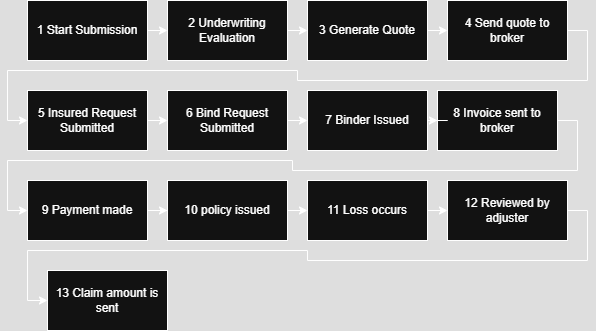

The diagram above was exported from draw.io. Its source (the exported page's mxGraphModel, read from the mxfile embedded in the PNG):
<mxGraphModel dx="1509" dy="756" grid="1" gridSize="10" guides="1" tooltips="1" connect="1" arrows="1" fold="1" page="1" pageScale="1" pageWidth="850" pageHeight="1100" math="0" shadow="0">
  <root>
    <mxCell id="0" />
    <mxCell id="1" parent="0" />
    <mxCell id="0MySe1QcRW-SOAP8IGm0-15" style="edgeStyle=orthogonalEdgeStyle;rounded=0;orthogonalLoop=1;jettySize=auto;html=1;exitX=1;exitY=0.5;exitDx=0;exitDy=0;entryX=0;entryY=0.5;entryDx=0;entryDy=0;" edge="1" parent="1" source="0MySe1QcRW-SOAP8IGm0-1" target="0MySe1QcRW-SOAP8IGm0-10">
      <mxGeometry relative="1" as="geometry" />
    </mxCell>
    <mxCell id="0MySe1QcRW-SOAP8IGm0-1" value="1 Start Submission" style="rounded=0;whiteSpace=wrap;html=1;" vertex="1" parent="1">
      <mxGeometry x="50" y="50" width="120" height="60" as="geometry" />
    </mxCell>
    <mxCell id="0MySe1QcRW-SOAP8IGm0-26" style="edgeStyle=orthogonalEdgeStyle;rounded=0;orthogonalLoop=1;jettySize=auto;html=1;exitX=1;exitY=0.5;exitDx=0;exitDy=0;entryX=0;entryY=0.5;entryDx=0;entryDy=0;" edge="1" parent="1" source="0MySe1QcRW-SOAP8IGm0-2" target="0MySe1QcRW-SOAP8IGm0-14">
      <mxGeometry relative="1" as="geometry" />
    </mxCell>
    <mxCell id="0MySe1QcRW-SOAP8IGm0-2" value="12 Reviewed by adjuster" style="rounded=0;whiteSpace=wrap;html=1;" vertex="1" parent="1">
      <mxGeometry x="470" y="230" width="120" height="60" as="geometry" />
    </mxCell>
    <mxCell id="0MySe1QcRW-SOAP8IGm0-25" style="edgeStyle=orthogonalEdgeStyle;rounded=0;orthogonalLoop=1;jettySize=auto;html=1;exitX=1;exitY=0.5;exitDx=0;exitDy=0;entryX=0;entryY=0.5;entryDx=0;entryDy=0;" edge="1" parent="1" source="0MySe1QcRW-SOAP8IGm0-3" target="0MySe1QcRW-SOAP8IGm0-2">
      <mxGeometry relative="1" as="geometry" />
    </mxCell>
    <mxCell id="0MySe1QcRW-SOAP8IGm0-3" value="11 Loss occurs" style="rounded=0;whiteSpace=wrap;html=1;" vertex="1" parent="1">
      <mxGeometry x="330" y="230" width="120" height="60" as="geometry" />
    </mxCell>
    <mxCell id="0MySe1QcRW-SOAP8IGm0-24" style="edgeStyle=orthogonalEdgeStyle;rounded=0;orthogonalLoop=1;jettySize=auto;html=1;exitX=1;exitY=0.5;exitDx=0;exitDy=0;entryX=0;entryY=0.5;entryDx=0;entryDy=0;" edge="1" parent="1" source="0MySe1QcRW-SOAP8IGm0-4" target="0MySe1QcRW-SOAP8IGm0-3">
      <mxGeometry relative="1" as="geometry" />
    </mxCell>
    <mxCell id="0MySe1QcRW-SOAP8IGm0-4" value="10 policy issued" style="rounded=0;whiteSpace=wrap;html=1;" vertex="1" parent="1">
      <mxGeometry x="190" y="230" width="120" height="60" as="geometry" />
    </mxCell>
    <mxCell id="0MySe1QcRW-SOAP8IGm0-23" style="edgeStyle=orthogonalEdgeStyle;rounded=0;orthogonalLoop=1;jettySize=auto;html=1;exitX=1;exitY=0.5;exitDx=0;exitDy=0;" edge="1" parent="1" source="0MySe1QcRW-SOAP8IGm0-5" target="0MySe1QcRW-SOAP8IGm0-4">
      <mxGeometry relative="1" as="geometry" />
    </mxCell>
    <mxCell id="0MySe1QcRW-SOAP8IGm0-5" value="9 Payment made" style="rounded=0;whiteSpace=wrap;html=1;" vertex="1" parent="1">
      <mxGeometry x="50" y="230" width="120" height="60" as="geometry" />
    </mxCell>
    <mxCell id="0MySe1QcRW-SOAP8IGm0-22" style="edgeStyle=orthogonalEdgeStyle;rounded=0;orthogonalLoop=1;jettySize=auto;html=1;exitX=1;exitY=0.5;exitDx=0;exitDy=0;entryX=0;entryY=0.5;entryDx=0;entryDy=0;" edge="1" parent="1" source="0MySe1QcRW-SOAP8IGm0-6" target="0MySe1QcRW-SOAP8IGm0-5">
      <mxGeometry relative="1" as="geometry" />
    </mxCell>
    <mxCell id="0MySe1QcRW-SOAP8IGm0-6" value="8 Invoice sent to broker" style="rounded=0;whiteSpace=wrap;html=1;" vertex="1" parent="1">
      <mxGeometry x="460" y="140" width="120" height="60" as="geometry" />
    </mxCell>
    <mxCell id="0MySe1QcRW-SOAP8IGm0-21" style="edgeStyle=orthogonalEdgeStyle;rounded=0;orthogonalLoop=1;jettySize=auto;html=1;exitX=1;exitY=0.5;exitDx=0;exitDy=0;" edge="1" parent="1" source="0MySe1QcRW-SOAP8IGm0-7" target="0MySe1QcRW-SOAP8IGm0-6">
      <mxGeometry relative="1" as="geometry" />
    </mxCell>
    <mxCell id="0MySe1QcRW-SOAP8IGm0-7" value="7 Binder Issued" style="rounded=0;whiteSpace=wrap;html=1;" vertex="1" parent="1">
      <mxGeometry x="330" y="140" width="120" height="60" as="geometry" />
    </mxCell>
    <mxCell id="0MySe1QcRW-SOAP8IGm0-20" style="edgeStyle=orthogonalEdgeStyle;rounded=0;orthogonalLoop=1;jettySize=auto;html=1;exitX=1;exitY=0.5;exitDx=0;exitDy=0;entryX=0;entryY=0.5;entryDx=0;entryDy=0;" edge="1" parent="1" source="0MySe1QcRW-SOAP8IGm0-8" target="0MySe1QcRW-SOAP8IGm0-7">
      <mxGeometry relative="1" as="geometry" />
    </mxCell>
    <mxCell id="0MySe1QcRW-SOAP8IGm0-8" value="6 Bind Request Submitted" style="rounded=0;whiteSpace=wrap;html=1;" vertex="1" parent="1">
      <mxGeometry x="190" y="140" width="120" height="60" as="geometry" />
    </mxCell>
    <mxCell id="0MySe1QcRW-SOAP8IGm0-16" style="edgeStyle=orthogonalEdgeStyle;rounded=0;orthogonalLoop=1;jettySize=auto;html=1;exitX=1;exitY=0.5;exitDx=0;exitDy=0;entryX=0;entryY=0.5;entryDx=0;entryDy=0;" edge="1" parent="1" source="0MySe1QcRW-SOAP8IGm0-10" target="0MySe1QcRW-SOAP8IGm0-11">
      <mxGeometry relative="1" as="geometry" />
    </mxCell>
    <mxCell id="0MySe1QcRW-SOAP8IGm0-10" value="2 Underwriting Evaluation" style="rounded=0;whiteSpace=wrap;html=1;" vertex="1" parent="1">
      <mxGeometry x="190" y="50" width="120" height="60" as="geometry" />
    </mxCell>
    <mxCell id="0MySe1QcRW-SOAP8IGm0-17" style="edgeStyle=orthogonalEdgeStyle;rounded=0;orthogonalLoop=1;jettySize=auto;html=1;exitX=1;exitY=0.5;exitDx=0;exitDy=0;entryX=0;entryY=0.5;entryDx=0;entryDy=0;" edge="1" parent="1" source="0MySe1QcRW-SOAP8IGm0-11" target="0MySe1QcRW-SOAP8IGm0-12">
      <mxGeometry relative="1" as="geometry" />
    </mxCell>
    <mxCell id="0MySe1QcRW-SOAP8IGm0-11" value="3 Generate Quote" style="rounded=0;whiteSpace=wrap;html=1;" vertex="1" parent="1">
      <mxGeometry x="330" y="50" width="120" height="60" as="geometry" />
    </mxCell>
    <mxCell id="0MySe1QcRW-SOAP8IGm0-18" style="edgeStyle=orthogonalEdgeStyle;rounded=0;orthogonalLoop=1;jettySize=auto;html=1;exitX=1;exitY=0.5;exitDx=0;exitDy=0;entryX=0;entryY=0.5;entryDx=0;entryDy=0;" edge="1" parent="1" source="0MySe1QcRW-SOAP8IGm0-12" target="0MySe1QcRW-SOAP8IGm0-13">
      <mxGeometry relative="1" as="geometry" />
    </mxCell>
    <mxCell id="0MySe1QcRW-SOAP8IGm0-12" value="4 Send quote to broker" style="rounded=0;whiteSpace=wrap;html=1;" vertex="1" parent="1">
      <mxGeometry x="470" y="50" width="120" height="60" as="geometry" />
    </mxCell>
    <mxCell id="0MySe1QcRW-SOAP8IGm0-19" style="edgeStyle=orthogonalEdgeStyle;rounded=0;orthogonalLoop=1;jettySize=auto;html=1;exitX=1;exitY=0.5;exitDx=0;exitDy=0;entryX=0;entryY=0.5;entryDx=0;entryDy=0;" edge="1" parent="1" source="0MySe1QcRW-SOAP8IGm0-13" target="0MySe1QcRW-SOAP8IGm0-8">
      <mxGeometry relative="1" as="geometry" />
    </mxCell>
    <mxCell id="0MySe1QcRW-SOAP8IGm0-13" value="5 Insured Request Submitted" style="rounded=0;whiteSpace=wrap;html=1;" vertex="1" parent="1">
      <mxGeometry x="50" y="140" width="120" height="60" as="geometry" />
    </mxCell>
    <mxCell id="0MySe1QcRW-SOAP8IGm0-14" value="13 Claim amount is sent" style="rounded=0;whiteSpace=wrap;html=1;" vertex="1" parent="1">
      <mxGeometry x="70" y="320" width="120" height="60" as="geometry" />
    </mxCell>
  </root>
</mxGraphModel>